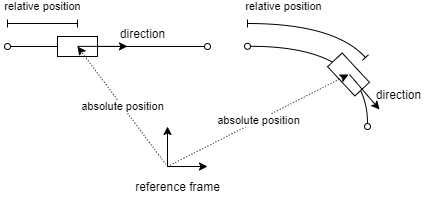

The diagram above was exported from draw.io. Its source (the exported page's mxGraphModel, read from the mxfile embedded in the PNG):
<mxGraphModel dx="1185" dy="612" grid="1" gridSize="10" guides="1" tooltips="1" connect="1" arrows="1" fold="1" page="1" pageScale="1" pageWidth="850" pageHeight="1100" math="0" shadow="0">
  <root>
    <mxCell id="0" />
    <mxCell id="1" parent="0" />
    <mxCell id="v31EHHqCWQW0DOR8V7ik-1" value="" style="endArrow=oval;html=1;rounded=0;startArrow=none;startFill=0;endFill=0;" edge="1" parent="1" source="v31EHHqCWQW0DOR8V7ik-3">
      <mxGeometry width="50" height="50" relative="1" as="geometry">
        <mxPoint x="280" y="160" as="sourcePoint" />
        <mxPoint x="120" y="160" as="targetPoint" />
      </mxGeometry>
    </mxCell>
    <mxCell id="v31EHHqCWQW0DOR8V7ik-3" value="" style="rounded=0;whiteSpace=wrap;html=1;" vertex="1" parent="1">
      <mxGeometry x="170" y="150" width="40" height="20" as="geometry" />
    </mxCell>
    <mxCell id="v31EHHqCWQW0DOR8V7ik-5" value="" style="endArrow=none;html=1;rounded=0;startArrow=oval;startFill=0;" edge="1" parent="1" target="v31EHHqCWQW0DOR8V7ik-3">
      <mxGeometry width="50" height="50" relative="1" as="geometry">
        <mxPoint x="320" y="160" as="sourcePoint" />
        <mxPoint x="160" y="160" as="targetPoint" />
      </mxGeometry>
    </mxCell>
    <mxCell id="v31EHHqCWQW0DOR8V7ik-7" value="" style="endArrow=oval;html=1;rounded=0;edgeStyle=orthogonalEdgeStyle;curved=1;startArrow=oval;startFill=0;endFill=0;" edge="1" parent="1">
      <mxGeometry width="50" height="50" relative="1" as="geometry">
        <mxPoint x="480" y="240" as="sourcePoint" />
        <mxPoint x="360" y="159.8" as="targetPoint" />
        <Array as="points">
          <mxPoint x="480" y="160" />
        </Array>
      </mxGeometry>
    </mxCell>
    <mxCell id="v31EHHqCWQW0DOR8V7ik-8" value="" style="rounded=0;whiteSpace=wrap;html=1;rotation=47;" vertex="1" parent="1">
      <mxGeometry x="441" y="178" width="40" height="20" as="geometry" />
    </mxCell>
    <mxCell id="v31EHHqCWQW0DOR8V7ik-13" value="" style="endArrow=classic;html=1;rounded=0;curved=1;" edge="1" parent="1">
      <mxGeometry width="50" height="50" relative="1" as="geometry">
        <mxPoint x="190" y="159.86" as="sourcePoint" />
        <mxPoint x="240" y="159.86" as="targetPoint" />
      </mxGeometry>
    </mxCell>
    <mxCell id="v31EHHqCWQW0DOR8V7ik-14" value="" style="endArrow=classic;html=1;rounded=0;curved=1;" edge="1" parent="1">
      <mxGeometry width="50" height="50" relative="1" as="geometry">
        <mxPoint x="462" y="188" as="sourcePoint" />
        <mxPoint x="492" y="223" as="targetPoint" />
      </mxGeometry>
    </mxCell>
    <mxCell id="v31EHHqCWQW0DOR8V7ik-15" value="direction" style="text;html=1;align=center;verticalAlign=middle;resizable=0;points=[];autosize=1;strokeColor=none;fillColor=none;" vertex="1" parent="1">
      <mxGeometry x="225" y="137" width="60" height="20" as="geometry" />
    </mxCell>
    <mxCell id="v31EHHqCWQW0DOR8V7ik-16" value="direction" style="text;html=1;align=center;verticalAlign=middle;resizable=0;points=[];autosize=1;strokeColor=none;fillColor=none;" vertex="1" parent="1">
      <mxGeometry x="481" y="198" width="60" height="20" as="geometry" />
    </mxCell>
    <mxCell id="v31EHHqCWQW0DOR8V7ik-20" value="" style="endArrow=baseDash;html=1;rounded=0;curved=1;startArrow=baseDash;startFill=0;endFill=0;" edge="1" parent="1">
      <mxGeometry width="50" height="50" relative="1" as="geometry">
        <mxPoint x="120" y="137" as="sourcePoint" />
        <mxPoint x="190" y="137" as="targetPoint" />
      </mxGeometry>
    </mxCell>
    <mxCell id="v31EHHqCWQW0DOR8V7ik-23" value="relative position" style="edgeLabel;html=1;align=center;verticalAlign=middle;resizable=0;points=[];" vertex="1" connectable="0" parent="v31EHHqCWQW0DOR8V7ik-20">
      <mxGeometry relative="1" as="geometry">
        <mxPoint y="-17" as="offset" />
      </mxGeometry>
    </mxCell>
    <mxCell id="v31EHHqCWQW0DOR8V7ik-25" value="" style="endArrow=baseDash;html=1;rounded=0;curved=1;startArrow=baseDash;startFill=0;endFill=0;" edge="1" parent="1">
      <mxGeometry width="50" height="50" relative="1" as="geometry">
        <mxPoint x="360" y="137" as="sourcePoint" />
        <mxPoint x="478" y="171" as="targetPoint" />
        <Array as="points">
          <mxPoint x="447" y="137" />
        </Array>
      </mxGeometry>
    </mxCell>
    <mxCell id="v31EHHqCWQW0DOR8V7ik-26" value="relative position" style="edgeLabel;html=1;align=center;verticalAlign=middle;resizable=0;points=[];" vertex="1" connectable="0" parent="v31EHHqCWQW0DOR8V7ik-25">
      <mxGeometry x="-0.6571" y="-1" relative="1" as="geometry">
        <mxPoint x="13" y="-18" as="offset" />
      </mxGeometry>
    </mxCell>
    <mxCell id="v31EHHqCWQW0DOR8V7ik-31" value="" style="endArrow=classic;html=1;curved=1;elbow=vertical;" edge="1" parent="1">
      <mxGeometry width="50" height="50" relative="1" as="geometry">
        <mxPoint x="280" y="280" as="sourcePoint" />
        <mxPoint x="280" y="240" as="targetPoint" />
      </mxGeometry>
    </mxCell>
    <mxCell id="v31EHHqCWQW0DOR8V7ik-32" value="" style="endArrow=classic;html=1;curved=1;elbow=vertical;" edge="1" parent="1">
      <mxGeometry width="50" height="50" relative="1" as="geometry">
        <mxPoint x="280" y="280" as="sourcePoint" />
        <mxPoint x="320" y="280" as="targetPoint" />
      </mxGeometry>
    </mxCell>
    <mxCell id="v31EHHqCWQW0DOR8V7ik-33" value="" style="endArrow=classic;html=1;curved=1;elbow=vertical;dashed=1;dashPattern=1 2;" edge="1" parent="1">
      <mxGeometry width="50" height="50" relative="1" as="geometry">
        <mxPoint x="280" y="280" as="sourcePoint" />
        <mxPoint x="190" y="160" as="targetPoint" />
      </mxGeometry>
    </mxCell>
    <mxCell id="v31EHHqCWQW0DOR8V7ik-39" value="absolute position" style="edgeLabel;html=1;align=center;verticalAlign=middle;resizable=0;points=[];" vertex="1" connectable="0" parent="v31EHHqCWQW0DOR8V7ik-33">
      <mxGeometry relative="1" as="geometry">
        <mxPoint as="offset" />
      </mxGeometry>
    </mxCell>
    <mxCell id="v31EHHqCWQW0DOR8V7ik-38" value="" style="endArrow=classic;html=1;curved=1;elbow=vertical;dashed=1;dashPattern=1 2;" edge="1" parent="1">
      <mxGeometry width="50" height="50" relative="1" as="geometry">
        <mxPoint x="280" y="280" as="sourcePoint" />
        <mxPoint x="461" y="188" as="targetPoint" />
      </mxGeometry>
    </mxCell>
    <mxCell id="v31EHHqCWQW0DOR8V7ik-40" value="absolute position" style="edgeLabel;html=1;align=center;verticalAlign=middle;resizable=0;points=[];" vertex="1" connectable="0" parent="v31EHHqCWQW0DOR8V7ik-38">
      <mxGeometry relative="1" as="geometry">
        <mxPoint as="offset" />
      </mxGeometry>
    </mxCell>
    <mxCell id="v31EHHqCWQW0DOR8V7ik-43" value="reference frame" style="text;html=1;align=center;verticalAlign=middle;resizable=0;points=[];autosize=1;strokeColor=none;fillColor=none;" vertex="1" parent="1">
      <mxGeometry x="240" y="290" width="100" height="20" as="geometry" />
    </mxCell>
  </root>
</mxGraphModel>